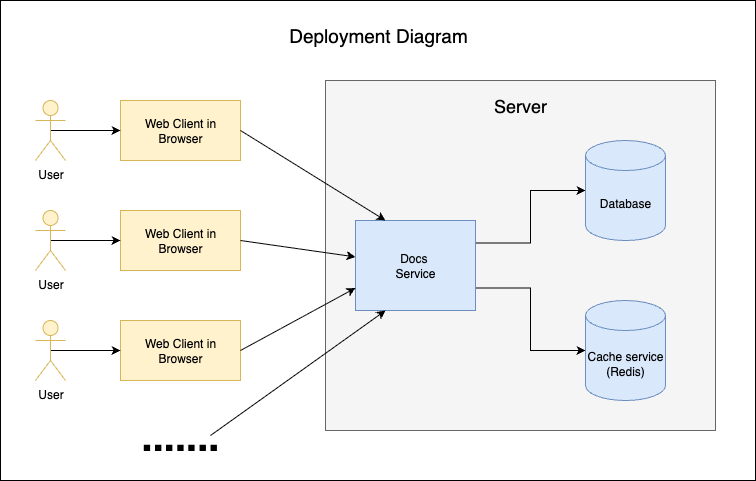

The diagram above was exported from draw.io. Its source (the exported page's mxGraphModel, read from the mxfile embedded in the PNG):
<mxGraphModel dx="1018" dy="643" grid="1" gridSize="10" guides="1" tooltips="1" connect="1" arrows="1" fold="1" page="1" pageScale="1" pageWidth="850" pageHeight="1100" math="0" shadow="0">
  <root>
    <mxCell id="0" />
    <mxCell id="1" parent="0" />
    <mxCell id="p3yNpCpznDg8GB7OF8YU-29" value="" style="rounded=0;whiteSpace=wrap;html=1;" vertex="1" parent="1">
      <mxGeometry x="185" y="30" width="755" height="480" as="geometry" />
    </mxCell>
    <mxCell id="p3yNpCpznDg8GB7OF8YU-1" value="Web Client in Browser" style="rounded=0;whiteSpace=wrap;html=1;fillColor=#fff2cc;strokeColor=#d6b656;" vertex="1" parent="1">
      <mxGeometry x="305" y="130" width="120" height="60" as="geometry" />
    </mxCell>
    <mxCell id="p3yNpCpznDg8GB7OF8YU-14" style="edgeStyle=orthogonalEdgeStyle;rounded=0;orthogonalLoop=1;jettySize=auto;html=1;exitX=0.5;exitY=0.5;exitDx=0;exitDy=0;exitPerimeter=0;entryX=0;entryY=0.5;entryDx=0;entryDy=0;" edge="1" parent="1" source="p3yNpCpznDg8GB7OF8YU-2" target="p3yNpCpznDg8GB7OF8YU-1">
      <mxGeometry relative="1" as="geometry" />
    </mxCell>
    <mxCell id="p3yNpCpznDg8GB7OF8YU-2" value="User" style="shape=umlActor;verticalLabelPosition=bottom;verticalAlign=top;html=1;outlineConnect=0;fillColor=#fff2cc;strokeColor=#d6b656;" vertex="1" parent="1">
      <mxGeometry x="220" y="130" width="30" height="60" as="geometry" />
    </mxCell>
    <mxCell id="p3yNpCpznDg8GB7OF8YU-6" value="Web Client in Browser" style="rounded=0;whiteSpace=wrap;html=1;fillColor=#fff2cc;strokeColor=#d6b656;" vertex="1" parent="1">
      <mxGeometry x="305" y="350" width="120" height="60" as="geometry" />
    </mxCell>
    <mxCell id="p3yNpCpznDg8GB7OF8YU-16" style="edgeStyle=orthogonalEdgeStyle;rounded=0;orthogonalLoop=1;jettySize=auto;html=1;exitX=0.5;exitY=0.5;exitDx=0;exitDy=0;exitPerimeter=0;entryX=0;entryY=0.5;entryDx=0;entryDy=0;" edge="1" parent="1" source="p3yNpCpznDg8GB7OF8YU-8" target="p3yNpCpznDg8GB7OF8YU-6">
      <mxGeometry relative="1" as="geometry" />
    </mxCell>
    <mxCell id="p3yNpCpznDg8GB7OF8YU-8" value="User" style="shape=umlActor;verticalLabelPosition=bottom;verticalAlign=top;html=1;outlineConnect=0;fillColor=#fff2cc;strokeColor=#d6b656;" vertex="1" parent="1">
      <mxGeometry x="220" y="350" width="30" height="60" as="geometry" />
    </mxCell>
    <mxCell id="p3yNpCpznDg8GB7OF8YU-9" value="Web Client in Browser" style="rounded=0;whiteSpace=wrap;html=1;fillColor=#fff2cc;strokeColor=#d6b656;" vertex="1" parent="1">
      <mxGeometry x="305" y="240" width="120" height="60" as="geometry" />
    </mxCell>
    <mxCell id="p3yNpCpznDg8GB7OF8YU-15" style="edgeStyle=orthogonalEdgeStyle;rounded=0;orthogonalLoop=1;jettySize=auto;html=1;exitX=0.5;exitY=0.5;exitDx=0;exitDy=0;exitPerimeter=0;" edge="1" parent="1" source="p3yNpCpznDg8GB7OF8YU-11" target="p3yNpCpznDg8GB7OF8YU-9">
      <mxGeometry relative="1" as="geometry" />
    </mxCell>
    <mxCell id="p3yNpCpznDg8GB7OF8YU-11" value="User" style="shape=umlActor;verticalLabelPosition=bottom;verticalAlign=top;html=1;outlineConnect=0;fillColor=#fff2cc;strokeColor=#d6b656;" vertex="1" parent="1">
      <mxGeometry x="220" y="240" width="30" height="60" as="geometry" />
    </mxCell>
    <mxCell id="p3yNpCpznDg8GB7OF8YU-17" value="&lt;b&gt;&lt;font style=&quot;font-size: 40px;&quot;&gt;.......&lt;/font&gt;&lt;/b&gt;" style="text;html=1;align=center;verticalAlign=middle;whiteSpace=wrap;rounded=0;" vertex="1" parent="1">
      <mxGeometry x="335" y="450" width="60" height="30" as="geometry" />
    </mxCell>
    <mxCell id="p3yNpCpznDg8GB7OF8YU-18" value="" style="rounded=0;whiteSpace=wrap;html=1;fillColor=#f5f5f5;fontColor=#333333;strokeColor=#666666;" vertex="1" parent="1">
      <mxGeometry x="510" y="110" width="390" height="350" as="geometry" />
    </mxCell>
    <mxCell id="p3yNpCpznDg8GB7OF8YU-27" style="edgeStyle=orthogonalEdgeStyle;rounded=0;orthogonalLoop=1;jettySize=auto;html=1;exitX=1;exitY=0.25;exitDx=0;exitDy=0;" edge="1" parent="1" source="p3yNpCpznDg8GB7OF8YU-19" target="p3yNpCpznDg8GB7OF8YU-25">
      <mxGeometry relative="1" as="geometry" />
    </mxCell>
    <mxCell id="p3yNpCpznDg8GB7OF8YU-28" style="edgeStyle=orthogonalEdgeStyle;rounded=0;orthogonalLoop=1;jettySize=auto;html=1;exitX=1;exitY=0.75;exitDx=0;exitDy=0;" edge="1" parent="1" source="p3yNpCpznDg8GB7OF8YU-19" target="p3yNpCpznDg8GB7OF8YU-26">
      <mxGeometry relative="1" as="geometry" />
    </mxCell>
    <mxCell id="p3yNpCpznDg8GB7OF8YU-19" value="Docs&amp;nbsp;&lt;div&gt;Service&lt;/div&gt;" style="rounded=0;whiteSpace=wrap;html=1;fillColor=#dae8fc;strokeColor=#6c8ebf;" vertex="1" parent="1">
      <mxGeometry x="540" y="250" width="120" height="90" as="geometry" />
    </mxCell>
    <mxCell id="p3yNpCpznDg8GB7OF8YU-20" value="&lt;font style=&quot;font-size: 18px;&quot;&gt;Server&lt;/font&gt;" style="text;html=1;align=center;verticalAlign=middle;whiteSpace=wrap;rounded=0;" vertex="1" parent="1">
      <mxGeometry x="650" y="120" width="110" height="30" as="geometry" />
    </mxCell>
    <mxCell id="p3yNpCpznDg8GB7OF8YU-21" style="rounded=0;orthogonalLoop=1;jettySize=auto;html=1;exitX=1;exitY=0.5;exitDx=0;exitDy=0;entryX=0.25;entryY=1;entryDx=0;entryDy=0;" edge="1" parent="1" source="p3yNpCpznDg8GB7OF8YU-17" target="p3yNpCpznDg8GB7OF8YU-19">
      <mxGeometry relative="1" as="geometry" />
    </mxCell>
    <mxCell id="p3yNpCpznDg8GB7OF8YU-24" style="rounded=0;orthogonalLoop=1;jettySize=auto;html=1;exitX=1;exitY=0.5;exitDx=0;exitDy=0;entryX=0.25;entryY=0;entryDx=0;entryDy=0;" edge="1" parent="1" source="p3yNpCpznDg8GB7OF8YU-1" target="p3yNpCpznDg8GB7OF8YU-19">
      <mxGeometry relative="1" as="geometry" />
    </mxCell>
    <mxCell id="p3yNpCpznDg8GB7OF8YU-23" style="rounded=0;orthogonalLoop=1;jettySize=auto;html=1;exitX=1;exitY=0.5;exitDx=0;exitDy=0;" edge="1" parent="1" source="p3yNpCpznDg8GB7OF8YU-9" target="p3yNpCpznDg8GB7OF8YU-19">
      <mxGeometry relative="1" as="geometry" />
    </mxCell>
    <mxCell id="p3yNpCpznDg8GB7OF8YU-22" style="rounded=0;orthogonalLoop=1;jettySize=auto;html=1;exitX=1;exitY=0.5;exitDx=0;exitDy=0;entryX=0;entryY=0.75;entryDx=0;entryDy=0;" edge="1" parent="1" source="p3yNpCpznDg8GB7OF8YU-6" target="p3yNpCpznDg8GB7OF8YU-19">
      <mxGeometry relative="1" as="geometry" />
    </mxCell>
    <mxCell id="p3yNpCpznDg8GB7OF8YU-25" value="Database" style="shape=cylinder3;whiteSpace=wrap;html=1;boundedLbl=1;backgroundOutline=1;size=15;fillColor=#dae8fc;strokeColor=#6c8ebf;" vertex="1" parent="1">
      <mxGeometry x="770" y="170" width="80" height="100" as="geometry" />
    </mxCell>
    <mxCell id="p3yNpCpznDg8GB7OF8YU-26" value="Cache service&lt;div&gt;(Redis)&lt;/div&gt;" style="shape=cylinder3;whiteSpace=wrap;html=1;boundedLbl=1;backgroundOutline=1;size=15;fillColor=#dae8fc;strokeColor=#6c8ebf;" vertex="1" parent="1">
      <mxGeometry x="770" y="330" width="80" height="100" as="geometry" />
    </mxCell>
    <mxCell id="p3yNpCpznDg8GB7OF8YU-30" value="&lt;font style=&quot;font-size: 19px;&quot;&gt;Deployment Diagram&lt;/font&gt;" style="text;html=1;align=center;verticalAlign=middle;whiteSpace=wrap;rounded=0;" vertex="1" parent="1">
      <mxGeometry x="457.5" y="50" width="210" height="30" as="geometry" />
    </mxCell>
  </root>
</mxGraphModel>